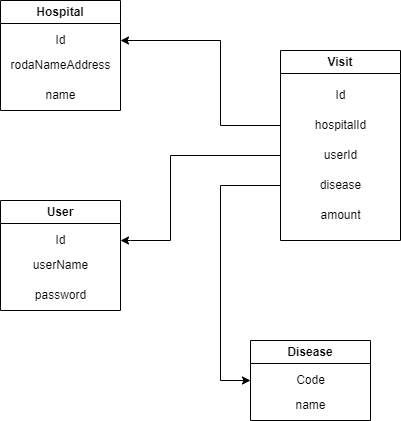

The diagram above was exported from draw.io. Its source (the exported page's mxGraphModel, read from the mxfile embedded in the PNG):
<mxGraphModel dx="643" dy="784" grid="1" gridSize="10" guides="1" tooltips="1" connect="1" arrows="1" fold="1" page="1" pageScale="1" pageWidth="827" pageHeight="1169" math="0" shadow="0">
  <root>
    <mxCell id="0" />
    <mxCell id="1" parent="0" />
    <mxCell id="uj8lxK71THvX72aX0OaI-2" value="Hospital" style="swimlane;whiteSpace=wrap;html=1;" vertex="1" parent="1">
      <mxGeometry x="20" y="150" width="120" height="110" as="geometry" />
    </mxCell>
    <mxCell id="uj8lxK71THvX72aX0OaI-7" value="Id" style="text;html=1;align=center;verticalAlign=middle;resizable=0;points=[];autosize=1;strokeColor=none;fillColor=none;" vertex="1" parent="uj8lxK71THvX72aX0OaI-2">
      <mxGeometry x="45" y="25" width="30" height="30" as="geometry" />
    </mxCell>
    <mxCell id="uj8lxK71THvX72aX0OaI-8" value="rodaNameAddress" style="text;html=1;align=center;verticalAlign=middle;resizable=0;points=[];autosize=1;strokeColor=none;fillColor=none;" vertex="1" parent="uj8lxK71THvX72aX0OaI-2">
      <mxGeometry y="50" width="120" height="30" as="geometry" />
    </mxCell>
    <mxCell id="uj8lxK71THvX72aX0OaI-9" value="name" style="text;html=1;align=center;verticalAlign=middle;resizable=0;points=[];autosize=1;strokeColor=none;fillColor=none;" vertex="1" parent="uj8lxK71THvX72aX0OaI-2">
      <mxGeometry x="35" y="80" width="50" height="30" as="geometry" />
    </mxCell>
    <mxCell id="uj8lxK71THvX72aX0OaI-10" value="Visit" style="swimlane;whiteSpace=wrap;html=1;" vertex="1" parent="1">
      <mxGeometry x="300" y="200" width="120" height="190" as="geometry" />
    </mxCell>
    <mxCell id="uj8lxK71THvX72aX0OaI-11" value="Id" style="text;html=1;align=center;verticalAlign=middle;resizable=0;points=[];autosize=1;strokeColor=none;fillColor=none;" vertex="1" parent="uj8lxK71THvX72aX0OaI-10">
      <mxGeometry x="45" y="30" width="30" height="30" as="geometry" />
    </mxCell>
    <mxCell id="uj8lxK71THvX72aX0OaI-12" value="hospitalId" style="text;html=1;align=center;verticalAlign=middle;resizable=0;points=[];autosize=1;strokeColor=none;fillColor=none;" vertex="1" parent="uj8lxK71THvX72aX0OaI-10">
      <mxGeometry x="25" y="60" width="70" height="30" as="geometry" />
    </mxCell>
    <mxCell id="uj8lxK71THvX72aX0OaI-13" value="userId" style="text;html=1;align=center;verticalAlign=middle;resizable=0;points=[];autosize=1;strokeColor=none;fillColor=none;" vertex="1" parent="uj8lxK71THvX72aX0OaI-10">
      <mxGeometry x="30" y="90" width="60" height="30" as="geometry" />
    </mxCell>
    <mxCell id="uj8lxK71THvX72aX0OaI-14" value="disease" style="text;html=1;align=center;verticalAlign=middle;resizable=0;points=[];autosize=1;strokeColor=none;fillColor=none;" vertex="1" parent="uj8lxK71THvX72aX0OaI-10">
      <mxGeometry x="30" y="120" width="60" height="30" as="geometry" />
    </mxCell>
    <mxCell id="uj8lxK71THvX72aX0OaI-15" value="amount" style="text;html=1;align=center;verticalAlign=middle;resizable=0;points=[];autosize=1;strokeColor=none;fillColor=none;" vertex="1" parent="uj8lxK71THvX72aX0OaI-10">
      <mxGeometry x="30" y="150" width="60" height="30" as="geometry" />
    </mxCell>
    <mxCell id="uj8lxK71THvX72aX0OaI-16" style="edgeStyle=orthogonalEdgeStyle;rounded=0;orthogonalLoop=1;jettySize=auto;html=1;" edge="1" parent="1">
      <mxGeometry relative="1" as="geometry">
        <mxPoint x="300" y="275" as="sourcePoint" />
        <mxPoint x="140" y="190" as="targetPoint" />
        <Array as="points">
          <mxPoint x="240" y="275" />
          <mxPoint x="240" y="190" />
        </Array>
      </mxGeometry>
    </mxCell>
    <mxCell id="uj8lxK71THvX72aX0OaI-17" value="User" style="swimlane;whiteSpace=wrap;html=1;" vertex="1" parent="1">
      <mxGeometry x="20" y="350" width="120" height="110" as="geometry" />
    </mxCell>
    <mxCell id="uj8lxK71THvX72aX0OaI-18" value="Id" style="text;html=1;align=center;verticalAlign=middle;resizable=0;points=[];autosize=1;strokeColor=none;fillColor=none;" vertex="1" parent="uj8lxK71THvX72aX0OaI-17">
      <mxGeometry x="45" y="25" width="30" height="30" as="geometry" />
    </mxCell>
    <mxCell id="uj8lxK71THvX72aX0OaI-19" value="userName" style="text;html=1;align=center;verticalAlign=middle;resizable=0;points=[];autosize=1;strokeColor=none;fillColor=none;" vertex="1" parent="uj8lxK71THvX72aX0OaI-17">
      <mxGeometry x="20" y="50" width="80" height="30" as="geometry" />
    </mxCell>
    <mxCell id="uj8lxK71THvX72aX0OaI-20" value="password" style="text;html=1;align=center;verticalAlign=middle;resizable=0;points=[];autosize=1;strokeColor=none;fillColor=none;" vertex="1" parent="uj8lxK71THvX72aX0OaI-17">
      <mxGeometry x="25" y="80" width="70" height="30" as="geometry" />
    </mxCell>
    <mxCell id="uj8lxK71THvX72aX0OaI-23" style="edgeStyle=orthogonalEdgeStyle;rounded=0;orthogonalLoop=1;jettySize=auto;html=1;" edge="1" parent="1">
      <mxGeometry relative="1" as="geometry">
        <mxPoint x="300" y="305" as="sourcePoint" />
        <mxPoint x="140" y="390" as="targetPoint" />
        <Array as="points">
          <mxPoint x="190" y="305" />
          <mxPoint x="190" y="390" />
          <mxPoint x="150" y="390" />
        </Array>
      </mxGeometry>
    </mxCell>
    <mxCell id="uj8lxK71THvX72aX0OaI-24" value="Disease" style="swimlane;whiteSpace=wrap;html=1;" vertex="1" parent="1">
      <mxGeometry x="270" y="490" width="120" height="80" as="geometry" />
    </mxCell>
    <mxCell id="uj8lxK71THvX72aX0OaI-25" value="Code" style="text;html=1;align=center;verticalAlign=middle;resizable=0;points=[];autosize=1;strokeColor=none;fillColor=none;" vertex="1" parent="uj8lxK71THvX72aX0OaI-24">
      <mxGeometry x="35" y="25" width="50" height="30" as="geometry" />
    </mxCell>
    <mxCell id="uj8lxK71THvX72aX0OaI-26" value="name" style="text;html=1;align=center;verticalAlign=middle;resizable=0;points=[];autosize=1;strokeColor=none;fillColor=none;" vertex="1" parent="uj8lxK71THvX72aX0OaI-24">
      <mxGeometry x="35" y="50" width="50" height="30" as="geometry" />
    </mxCell>
    <mxCell id="uj8lxK71THvX72aX0OaI-29" style="edgeStyle=orthogonalEdgeStyle;rounded=0;orthogonalLoop=1;jettySize=auto;html=1;entryX=0;entryY=0.5;entryDx=0;entryDy=0;" edge="1" parent="1" target="uj8lxK71THvX72aX0OaI-24">
      <mxGeometry relative="1" as="geometry">
        <mxPoint x="300" y="335" as="sourcePoint" />
        <mxPoint x="230" y="530" as="targetPoint" />
        <Array as="points">
          <mxPoint x="240" y="335" />
          <mxPoint x="240" y="530" />
        </Array>
      </mxGeometry>
    </mxCell>
  </root>
</mxGraphModel>